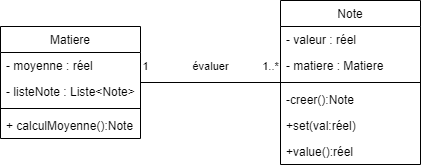

The diagram above was exported from draw.io. Its source (the exported page's mxGraphModel, read from the mxfile embedded in the PNG):
<mxGraphModel dx="593" dy="370" grid="1" gridSize="10" guides="1" tooltips="1" connect="1" arrows="1" fold="1" page="1" pageScale="1" pageWidth="827" pageHeight="1169" math="0" shadow="0">
  <root>
    <mxCell id="3GbQtJcd7PB2CAUbdkRQ-0" />
    <mxCell id="3GbQtJcd7PB2CAUbdkRQ-1" parent="3GbQtJcd7PB2CAUbdkRQ-0" />
    <mxCell id="3GbQtJcd7PB2CAUbdkRQ-7" style="edgeStyle=orthogonalEdgeStyle;rounded=0;orthogonalLoop=1;jettySize=auto;html=1;endArrow=none;endFill=0;" edge="1" parent="3GbQtJcd7PB2CAUbdkRQ-1" source="3GbQtJcd7PB2CAUbdkRQ-2" target="3GbQtJcd7PB2CAUbdkRQ-6">
      <mxGeometry relative="1" as="geometry" />
    </mxCell>
    <mxCell id="3GbQtJcd7PB2CAUbdkRQ-8" value="évaluer" style="edgeLabel;html=1;align=center;verticalAlign=middle;resizable=0;points=[];" vertex="1" connectable="0" parent="3GbQtJcd7PB2CAUbdkRQ-7">
      <mxGeometry x="-0.2531" y="-1" relative="1" as="geometry">
        <mxPoint x="17.62" y="-17" as="offset" />
      </mxGeometry>
    </mxCell>
    <mxCell id="3GbQtJcd7PB2CAUbdkRQ-9" value="1" style="edgeLabel;html=1;align=center;verticalAlign=middle;resizable=0;points=[];" vertex="1" connectable="0" parent="3GbQtJcd7PB2CAUbdkRQ-7">
      <mxGeometry x="-0.9265" y="1" relative="1" as="geometry">
        <mxPoint y="-15" as="offset" />
      </mxGeometry>
    </mxCell>
    <mxCell id="3GbQtJcd7PB2CAUbdkRQ-10" value="1..*" style="edgeLabel;html=1;align=center;verticalAlign=middle;resizable=0;points=[];" vertex="1" connectable="0" parent="3GbQtJcd7PB2CAUbdkRQ-7">
      <mxGeometry x="0.7061" relative="1" as="geometry">
        <mxPoint x="10.48" y="-16" as="offset" />
      </mxGeometry>
    </mxCell>
    <mxCell id="3GbQtJcd7PB2CAUbdkRQ-2" value="Matiere" style="swimlane;fontStyle=0;childLayout=stackLayout;horizontal=1;startSize=26;fillColor=none;horizontalStack=0;resizeParent=1;resizeParentMax=0;resizeLast=0;collapsible=1;marginBottom=0;" vertex="1" parent="3GbQtJcd7PB2CAUbdkRQ-1">
      <mxGeometry x="240" y="252" width="140" height="112" as="geometry" />
    </mxCell>
    <mxCell id="1cO1wbeX2EhU5HeOxFSR-0" value="- moyenne : réel" style="text;strokeColor=none;fillColor=none;align=left;verticalAlign=top;spacingLeft=4;spacingRight=4;overflow=hidden;rotatable=0;points=[[0,0.5],[1,0.5]];portConstraint=eastwest;" vertex="1" parent="3GbQtJcd7PB2CAUbdkRQ-2">
      <mxGeometry y="26" width="140" height="26" as="geometry" />
    </mxCell>
    <mxCell id="1cO1wbeX2EhU5HeOxFSR-1" value="- listeNote : Liste&lt;Note&gt;" style="text;strokeColor=none;fillColor=none;align=left;verticalAlign=top;spacingLeft=4;spacingRight=4;overflow=hidden;rotatable=0;points=[[0,0.5],[1,0.5]];portConstraint=eastwest;" vertex="1" parent="3GbQtJcd7PB2CAUbdkRQ-2">
      <mxGeometry y="52" width="140" height="26" as="geometry" />
    </mxCell>
    <mxCell id="ODCYSH1nEpGyzmz60G6v-0" value="" style="line;strokeWidth=1;fillColor=none;align=left;verticalAlign=middle;spacingTop=-1;spacingLeft=3;spacingRight=3;rotatable=0;labelPosition=right;points=[];portConstraint=eastwest;" vertex="1" parent="3GbQtJcd7PB2CAUbdkRQ-2">
      <mxGeometry y="78" width="140" height="8" as="geometry" />
    </mxCell>
    <mxCell id="ODCYSH1nEpGyzmz60G6v-1" value="+ calculMoyenne():Note" style="text;strokeColor=none;fillColor=none;align=left;verticalAlign=top;spacingLeft=4;spacingRight=4;overflow=hidden;rotatable=0;points=[[0,0.5],[1,0.5]];portConstraint=eastwest;" vertex="1" parent="3GbQtJcd7PB2CAUbdkRQ-2">
      <mxGeometry y="86" width="140" height="26" as="geometry" />
    </mxCell>
    <mxCell id="3GbQtJcd7PB2CAUbdkRQ-6" value="Note" style="swimlane;fontStyle=0;childLayout=stackLayout;horizontal=1;startSize=26;fillColor=none;horizontalStack=0;resizeParent=1;resizeParentMax=0;resizeLast=0;collapsible=1;marginBottom=0;" vertex="1" parent="3GbQtJcd7PB2CAUbdkRQ-1">
      <mxGeometry x="520" y="226" width="140" height="164" as="geometry" />
    </mxCell>
    <mxCell id="0WVwuz2p7eB23D1HiIC4-2" value="- valeur : réel" style="text;strokeColor=none;fillColor=none;align=left;verticalAlign=top;spacingLeft=4;spacingRight=4;overflow=hidden;rotatable=0;points=[[0,0.5],[1,0.5]];portConstraint=eastwest;" vertex="1" parent="3GbQtJcd7PB2CAUbdkRQ-6">
      <mxGeometry y="26" width="140" height="26" as="geometry" />
    </mxCell>
    <mxCell id="1cO1wbeX2EhU5HeOxFSR-2" value="- matiere : Matiere" style="text;strokeColor=none;align=left;verticalAlign=top;spacingLeft=4;spacingRight=4;overflow=hidden;rotatable=0;points=[[0,0.5],[1,0.5]];portConstraint=eastwest;" vertex="1" parent="3GbQtJcd7PB2CAUbdkRQ-6">
      <mxGeometry y="52" width="140" height="26" as="geometry" />
    </mxCell>
    <mxCell id="0ocvjx_KRHIarjuuhsbo-0" value="" style="line;strokeWidth=1;fillColor=none;align=left;verticalAlign=middle;spacingTop=-1;spacingLeft=3;spacingRight=3;rotatable=0;labelPosition=right;points=[];portConstraint=eastwest;" vertex="1" parent="3GbQtJcd7PB2CAUbdkRQ-6">
      <mxGeometry y="78" width="140" height="8" as="geometry" />
    </mxCell>
    <mxCell id="0ocvjx_KRHIarjuuhsbo-1" value="-creer():Note" style="text;strokeColor=none;fillColor=none;align=left;verticalAlign=top;spacingLeft=4;spacingRight=4;overflow=hidden;rotatable=0;points=[[0,0.5],[1,0.5]];portConstraint=eastwest;" vertex="1" parent="3GbQtJcd7PB2CAUbdkRQ-6">
      <mxGeometry y="86" width="140" height="26" as="geometry" />
    </mxCell>
    <mxCell id="0WVwuz2p7eB23D1HiIC4-0" value="+set(val:réel)" style="text;strokeColor=none;fillColor=none;align=left;verticalAlign=top;spacingLeft=4;spacingRight=4;overflow=hidden;rotatable=0;points=[[0,0.5],[1,0.5]];portConstraint=eastwest;" vertex="1" parent="3GbQtJcd7PB2CAUbdkRQ-6">
      <mxGeometry y="112" width="140" height="26" as="geometry" />
    </mxCell>
    <mxCell id="0WVwuz2p7eB23D1HiIC4-1" value="+value():réel" style="text;strokeColor=none;fillColor=none;align=left;verticalAlign=top;spacingLeft=4;spacingRight=4;overflow=hidden;rotatable=0;points=[[0,0.5],[1,0.5]];portConstraint=eastwest;" vertex="1" parent="3GbQtJcd7PB2CAUbdkRQ-6">
      <mxGeometry y="138" width="140" height="26" as="geometry" />
    </mxCell>
  </root>
</mxGraphModel>